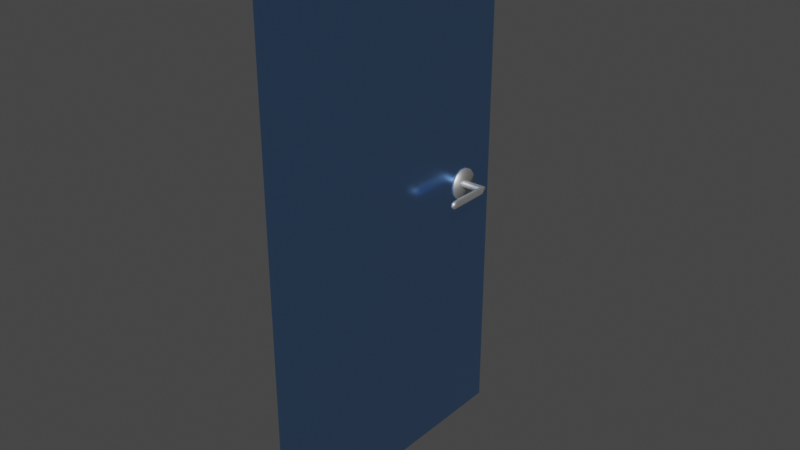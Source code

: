 # Source: Door.blend  (saved by Blender 2.83.19; exported with 4.5.12 LTS)
import bpy
from mathutils import Matrix  # noqa: F401  (used for matrix-valued properties, if any)

bpy.ops.wm.read_factory_settings(use_empty=True)
scene = bpy.context.scene
scene.name = 'Scene'

# ---- materials (node trees are filled in below, after node groups)
mat_material_002 = bpy.data.materials.new('Material.002')
mat_material_002.use_transparent_shadow = False
mat_material_001 = bpy.data.materials.new('Material.001')
mat_material_001.use_transparent_shadow = False

# ---- material node trees
mat_material_002.use_nodes = True; mat_material_002.node_tree.nodes.clear()
_N = mat_material_002.node_tree.nodes; _L = mat_material_002.node_tree.links
n0 = _N.new('ShaderNodeBsdfPrincipled'); n0.name = 'Principled BSDF'; n0.location = (10, 300)
n0.distribution = 'GGX'
n0.subsurface_method = 'BURLEY'
n0.inputs[0].default_value = (0.2901, 0.5374, 1.0, 1.0)
n0.inputs[1].default_value = 1.0
n0.inputs[2].default_value = 0.2309
n0.inputs[3].default_value = 1.45
n0.inputs[13].default_value = 0.2564
n0.inputs[27].default_value = (0.0, 0.0, 0.0, 1.0)
n0.inputs[28].default_value = 1.0
n1 = _N.new('ShaderNodeOutputMaterial'); n1.name = 'Material Output'; n1.location = (300, 300)
_L.new(n0.outputs[0], n1.inputs[0])
n1.is_active_output = True
mat_material_001.use_nodes = True; mat_material_001.node_tree.nodes.clear()
_N = mat_material_001.node_tree.nodes; _L = mat_material_001.node_tree.links
n0 = _N.new('ShaderNodeBsdfPrincipled'); n0.name = 'Principled BSDF'; n0.location = (10, 300)
n0.distribution = 'GGX'
n0.subsurface_method = 'BURLEY'
n0.inputs[1].default_value = 0.9127
n0.inputs[2].default_value = 0.5018
n0.inputs[3].default_value = 1.45
n0.inputs[13].default_value = 0.2636
n0.inputs[27].default_value = (0.0, 0.0, 0.0, 1.0)
n0.inputs[28].default_value = 1.0
n1 = _N.new('ShaderNodeOutputMaterial'); n1.name = 'Material Output'; n1.location = (300, 300)
_L.new(n0.outputs[0], n1.inputs[0])
n1.is_active_output = True

# ---- world
world_world = bpy.data.worlds.new('World'); scene.world = world_world
world_world.use_nodes = True; world_world.node_tree.nodes.clear()
_N = world_world.node_tree.nodes; _L = world_world.node_tree.links
n0 = _N.new('ShaderNodeOutputWorld'); n0.name = 'World Output'; n0.location = (300, 300)
n1 = _N.new('ShaderNodeBackground'); n1.name = 'Background'; n1.location = (10, 300)
n1.inputs[0].default_value = (0.05088, 0.05088, 0.05088, 1.0)
_L.new(n1.outputs[0], n0.inputs[0])
n0.is_active_output = True
world_world.color = (0.05088, 0.05088, 0.05088)
world_world.use_sun_shadow = False
world_world.sun_shadow_jitter_overblur = 0.0

# ---- meshes
me_cube_001 = bpy.data.meshes.new('Cube.001')
me_cube_001.from_pydata([(-0.05112, 0.03879, -4.269), (-0.05112, 0.03879, 4.269), (-0.05112, 4.726, -4.269), (-0.05112, 4.726, 4.269), (0.036, 0.03879, -4.269), (0.036, 0.03879, 4.269), (0.036, 4.726, -4.269), (0.036, 4.726, 4.269)], [], [(0, 1, 3, 2), (2, 3, 7, 6), (6, 7, 5, 4), (4, 5, 1, 0), (2, 6, 4, 0), (7, 3, 1, 5)])
_uv = me_cube_001.uv_layers.new(name='UVMap')
_uv.uv.foreach_set('vector', [0.375, 0.0, 0.625, 0.0, 0.625, 0.25, 0.375, 0.25, 0.375, 0.25, 0.625, 0.25, 0.625, 0.5, 0.375, 0.5, 0.375, 0.5, 0.625, 0.5, 0.625, 0.75, 0.375, 0.75, 0.375, 0.75, 0.625, 0.75, 0.625, 1.0, 0.375, 1.0, 0.125, 0.5, 0.375, 0.5, 0.375, 0.75, 0.125, 0.75, 0.625, 0.5, 0.875, 0.5, 0.875, 0.75, 0.625, 0.75])
me_cube_001.materials.append(mat_material_002)
me_cube_001.use_remesh_fix_poles = True
me_cube_001.use_remesh_preserve_attributes = False
me_cube_001.use_mirror_vertex_groups = False
me_cube_001.update()
me_cylinder = bpy.data.meshes.new('Cylinder')
me_cylinder.from_pydata([(5.275e-09, 0.2526, -0.02981), (5.597e-09, 0.2526, 0.01172), (0.1096, 0.2276, -0.02981), (0.1096, 0.2276, 0.01172), (0.1975, 0.1575, -0.02981), (0.1975, 0.1575, 0.01172), (0.2463, 0.05621, -0.02981), (0.2463, 0.05621, 0.01172), (0.2463, -0.05621, -0.02981), (0.2463, -0.05621, 0.01172), (0.1975, -0.1575, -0.02981), (0.1975, -0.1575, 0.01172), (0.1096, -0.2276, -0.02981), (0.1096, -0.2276, 0.01172), (4.342e-08, -0.2526, -0.02981), (4.374e-08, -0.2526, 0.01172), (-0.1096, -0.2276, -0.02981), (-0.1096, -0.2276, 0.01172), (-0.1975, -0.1575, -0.02981), (-0.1975, -0.1575, 0.01172), (-0.2463, -0.05621, -0.02981), (-0.2463, -0.05621, 0.01172), (-0.2463, 0.05621, -0.02981), (-0.2463, 0.05621, 0.01172), (-0.1975, 0.1575, -0.02981), (-0.1975, 0.1575, 0.01172), (-0.1096, 0.2276, -0.02981), (-0.1096, 0.2276, 0.01172)], [], [(0, 3, 2), (3, 4, 2), (5, 6, 4), (7, 8, 6), (9, 10, 8), (11, 12, 10), (13, 14, 12), (15, 16, 14), (17, 18, 16), (19, 20, 18), (21, 22, 20), (23, 24, 22), (25, 17, 9), (25, 26, 24), (26, 1, 0), (0, 1, 3), (3, 5, 4), (5, 7, 6), (7, 9, 8), (9, 11, 10), (11, 13, 12), (13, 15, 14), (15, 17, 16), (17, 19, 18), (19, 21, 20), (21, 23, 22), (23, 25, 24), (5, 3, 25), (3, 1, 25), (1, 27, 25), (25, 23, 21), (21, 19, 25), (19, 17, 25), (17, 15, 9), (15, 13, 9), (13, 11, 9), (9, 7, 25), (7, 5, 25), (25, 27, 26), (26, 27, 1)])
me_cylinder.polygons.foreach_set('use_smooth', [True] * 40)
_uv = me_cylinder.uv_layers.new(name='UVMap')
_uv.uv.foreach_set('vector', [1.0, 0.5, 0.9286, 1.0, 0.9286, 0.5, 0.9286, 1.0, 0.8571, 0.5, 0.9286, 0.5, 0.8571, 1.0, 0.7857, 0.5, 0.8571, 0.5, 0.7857, 1.0, 0.7143, 0.5, 0.7857, 0.5, 0.7143, 1.0, 0.6429, 0.5, 0.7143, 0.5, 0.6429, 1.0, 0.5714, 0.5, 0.6429, 0.5, 0.5714, 1.0, 0.5, 0.5, 0.5714, 0.5, 0.5, 1.0, 0.4286, 0.5, 0.5, 0.5, 0.4286, 1.0, 0.3571, 0.5, 0.4286, 0.5, 0.3571, 1.0, 0.2857, 0.5, 0.3571, 0.5, 0.2857, 1.0, 0.2143, 0.5, 0.2857, 0.5, 0.2143, 1.0, 0.1429, 0.5, 0.2143, 0.5, 0.06236, 0.3996, 0.1459, 0.03377, 0.484, 0.1966, 0.1429, 1.0, 0.07143, 0.5, 0.1429, 0.5, 0.07143, 0.5, -1.341e-07, 1.0, -1.341e-07, 0.5, 1.0, 0.5, 1.0, 1.0, 0.9286, 1.0, 0.9286, 1.0, 0.8571, 1.0, 0.8571, 0.5, 0.8571, 1.0, 0.7857, 1.0, 0.7857, 0.5, 0.7857, 1.0, 0.7143, 1.0, 0.7143, 0.5, 0.7143, 1.0, 0.6429, 1.0, 0.6429, 0.5, 0.6429, 1.0, 0.5714, 1.0, 0.5714, 0.5, 0.5714, 1.0, 0.5, 1.0, 0.5, 0.5, 0.5, 1.0, 0.4286, 1.0, 0.4286, 0.5, 0.4286, 1.0, 0.3571, 1.0, 0.3571, 0.5, 0.3571, 1.0, 0.2857, 1.0, 0.2857, 0.5, 0.2857, 1.0, 0.2143, 1.0, 0.2143, 0.5, 0.2143, 1.0, 0.1429, 1.0, 0.1429, 0.5, 0.4376, 0.3996, 0.3541, 0.4662, 0.06236, 0.3996, 0.3541, 0.4662, 0.25, 0.49, 0.06236, 0.3996, 0.25, 0.49, 0.1459, 0.4662, 0.06236, 0.3996, 0.06236, 0.3996, 0.01602, 0.3034, 0.01602, 0.1966, 0.01602, 0.1966, 0.06236, 0.1004, 0.06236, 0.3996, 0.06236, 0.1004, 0.1459, 0.03377, 0.06236, 0.3996, 0.1459, 0.03377, 0.25, 0.01, 0.484, 0.1966, 0.25, 0.01, 0.3541, 0.03377, 0.484, 0.1966, 0.3541, 0.03377, 0.4376, 0.1004, 0.484, 0.1966, 0.484, 0.1966, 0.484, 0.3034, 0.06236, 0.3996, 0.484, 0.3034, 0.4376, 0.3996, 0.06236, 0.3996, 0.1429, 1.0, 0.07143, 1.0, 0.07143, 0.5, 0.07143, 0.5, 0.07143, 1.0, -1.341e-07, 1.0])
me_cylinder.materials.append(mat_material_001)
me_cylinder.use_remesh_fix_poles = True
me_cylinder.use_remesh_preserve_attributes = False
me_cylinder.use_mirror_vertex_groups = False
me_cylinder.update()
me_cylinder_001 = bpy.data.meshes.new('Cylinder.001')
me_cylinder_001.from_pydata([(-7.536e-09, 0.06, 0.01239), (-7.536e-09, 0.06, 0.3324), (0.04243, 0.04243, 0.01239), (0.04243, 0.04243, 0.3324), (0.06, -2.623e-09, 0.01239), (0.06, -2.623e-09, 0.3324), (0.04243, -0.04243, 0.01239), (0.04243, -0.04243, 0.3324), (-1.278e-08, -0.06, 0.01239), (-1.278e-08, -0.06, 0.3324), (-0.04243, -0.04243, 0.01239), (-0.04243, -0.04243, 0.3324), (-0.06, 7.155e-10, 0.01239), (-0.06, 7.155e-10, 0.3324), (-0.04243, 0.04243, 0.01239), (-0.04243, 0.04243, 0.3324), (0.04243, 0.04243, 0.3681), (-4.268e-09, 0.06, 0.3681), (0.06, -2.623e-09, 0.3681), (0.04243, -0.04243, 0.3681), (-9.811e-09, -0.06, 0.3749), (-0.04243, -0.04243, 0.3681), (-0.06, 7.155e-10, 0.3681), (-0.04243, 0.04243, 0.3681), (0.04243, -0.7407, 0.3324), (0.06, -0.6983, 0.3324), (-6.056e-08, -0.7583, 0.3324), (-0.04243, -0.7407, 0.3324), (-0.06, -0.6983, 0.3324), (0.04243, -0.7407, 0.3681), (0.06, -0.6983, 0.3681), (-5.73e-08, -0.7583, 0.3681), (-0.04243, -0.7407, 0.3681), (-0.06, -0.6983, 0.3681), (-1.664e-08, -0.1598, 0.3749), (-2.346e-08, -0.2595, 0.3749), (-3.029e-08, -0.3593, 0.3749), (-3.711e-08, -0.459, 0.3749), (-4.394e-08, -0.5588, 0.3749), (-5.077e-08, -0.6585, 0.3749), (0.06, -0.5985, 0.3324), (0.06, -0.4988, 0.3324), (0.06, -0.399, 0.3324), (0.06, -0.2993, 0.3324), (0.06, -0.1995, 0.3324), (0.06, -0.09975, 0.3324), (0.06, -0.09975, 0.3681), (0.06, -0.1995, 0.3681), (0.06, -0.2993, 0.3681), (0.06, -0.399, 0.3681), (0.06, -0.4988, 0.3681), (0.06, -0.5985, 0.3681), (0.04243, -0.641, 0.3681), (0.04243, -0.5412, 0.3681), (0.04243, -0.4414, 0.3681), (0.04243, -0.3417, 0.3681), (0.04243, -0.2419, 0.3681), (0.04243, -0.1422, 0.3681), (-0.04243, -0.1422, 0.3324), (-0.04243, -0.2419, 0.3324), (-0.04243, -0.3417, 0.3324), (-0.04243, -0.4414, 0.3324), (-0.04243, -0.5412, 0.3324), (-0.04243, -0.641, 0.3324), (-0.06, -0.5985, 0.3324), (-0.06, -0.4988, 0.3324), (-0.06, -0.399, 0.3324), (-0.06, -0.2993, 0.3324), (-0.06, -0.1995, 0.3324), (-0.06, -0.09975, 0.3324), (-0.06, -0.5985, 0.3681), (-0.06, -0.4988, 0.3681), (-0.06, -0.399, 0.3681), (-0.06, -0.2993, 0.3681), (-0.06, -0.1995, 0.3681), (-0.06, -0.09975, 0.3681), (-1.961e-08, -0.1598, 0.3324), (-2.643e-08, -0.2595, 0.3324), (-3.326e-08, -0.3593, 0.3324), (-4.009e-08, -0.459, 0.3324), (-4.691e-08, -0.5588, 0.3324), (-5.374e-08, -0.6585, 0.3324), (-0.04243, -0.1422, 0.3681), (-0.04243, -0.2419, 0.3681), (-0.04243, -0.3417, 0.3681), (-0.04243, -0.4414, 0.3681), (-0.04243, -0.5412, 0.3681), (-0.04243, -0.641, 0.3681), (0.04243, -0.1422, 0.3324), (0.04243, -0.2419, 0.3324), (0.04243, -0.3417, 0.3324), (0.04243, -0.4414, 0.3324), (0.04243, -0.5412, 0.3324), (0.04243, -0.641, 0.3324)], [], [(1, 2, 0), (3, 4, 2), (5, 6, 4), (7, 8, 6), (9, 10, 8), (11, 12, 10), (64, 33, 70), (13, 14, 12), (15, 0, 14), (19, 18, 22), (15, 22, 23), (5, 16, 18), (63, 28, 64), (1, 23, 17), (3, 17, 16), (39, 29, 52), (51, 25, 40), (24, 31, 26), (26, 32, 27), (25, 29, 24), (27, 33, 28), (81, 27, 63), (39, 32, 31), (81, 24, 26), (93, 25, 24), (87, 33, 32), (52, 30, 51), (19, 46, 18), (57, 47, 46), (56, 48, 47), (55, 49, 48), (54, 50, 49), (53, 51, 50), (21, 75, 82), (82, 74, 83), (83, 73, 84), (84, 72, 85), (85, 71, 86), (86, 70, 87), (7, 45, 88), (88, 44, 89), (89, 43, 90), (90, 42, 91), (91, 41, 92), (92, 40, 93), (9, 88, 76), (76, 89, 77), (77, 90, 78), (78, 91, 79), (79, 92, 80), (80, 93, 81), (20, 82, 34), (34, 83, 35), (35, 84, 36), (36, 85, 37), (37, 86, 38), (38, 87, 39), (9, 58, 11), (76, 59, 58), (77, 60, 59), (78, 61, 60), (79, 62, 61), (80, 63, 62), (18, 45, 5), (46, 44, 45), (47, 43, 44), (48, 42, 43), (49, 41, 42), (50, 40, 41), (20, 57, 19), (34, 56, 57), (35, 55, 56), (36, 54, 55), (37, 53, 54), (38, 52, 53), (11, 69, 13), (58, 68, 69), (59, 67, 68), (60, 66, 67), (61, 65, 66), (62, 64, 65), (13, 75, 22), (69, 74, 75), (68, 73, 74), (67, 72, 73), (66, 71, 72), (65, 70, 71), (1, 3, 2), (3, 5, 4), (5, 7, 6), (7, 9, 8), (9, 11, 10), (11, 13, 12), (64, 28, 33), (13, 15, 14), (15, 1, 0), (18, 16, 22), (16, 17, 22), (17, 23, 22), (22, 21, 20), (20, 19, 22), (15, 13, 22), (5, 3, 16), (63, 27, 28), (1, 15, 23), (3, 1, 17), (39, 31, 29), (51, 30, 25), (24, 29, 31), (26, 31, 32), (25, 30, 29), (27, 32, 33), (81, 26, 27), (39, 87, 32), (81, 93, 24), (93, 40, 25), (87, 70, 33), (52, 29, 30), (19, 57, 46), (57, 56, 47), (56, 55, 48), (55, 54, 49), (54, 53, 50), (53, 52, 51), (21, 22, 75), (82, 75, 74), (83, 74, 73), (84, 73, 72), (85, 72, 71), (86, 71, 70), (7, 5, 45), (88, 45, 44), (89, 44, 43), (90, 43, 42), (91, 42, 41), (92, 41, 40), (9, 7, 88), (76, 88, 89), (77, 89, 90), (78, 90, 91), (79, 91, 92), (80, 92, 93), (20, 21, 82), (34, 82, 83), (35, 83, 84), (36, 84, 85), (37, 85, 86), (38, 86, 87), (9, 76, 58), (76, 77, 59), (77, 78, 60), (78, 79, 61), (79, 80, 62), (80, 81, 63), (18, 46, 45), (46, 47, 44), (47, 48, 43), (48, 49, 42), (49, 50, 41), (50, 51, 40), (20, 34, 57), (34, 35, 56), (35, 36, 55), (36, 37, 54), (37, 38, 53), (38, 39, 52), (11, 58, 69), (58, 59, 68), (59, 60, 67), (60, 61, 66), (61, 62, 65), (62, 63, 64), (13, 69, 75), (69, 68, 74), (68, 67, 73), (67, 66, 72), (66, 65, 71), (65, 64, 70)])
me_cylinder_001.polygons.foreach_set('use_smooth', [True] * 178)
_uv = me_cylinder_001.uv_layers.new(name='UVMap')
_uv.uv.foreach_set('vector', [1.0, 1.0, 0.875, 0.5, 1.0, 0.5, 0.875, 1.0, 0.75, 0.5, 0.875, 0.5, 0.75, 1.0, 0.625, 0.5, 0.75, 0.5, 0.625, 1.0, 0.5, 0.5, 0.625, 0.5, 0.5, 1.0, 0.375, 0.5, 0.5, 0.5, 0.375, 1.0, 0.25, 0.5, 0.375, 0.5, 0.25, 1.0, 0.25, 1.0, 0.25, 1.0, 0.25, 1.0, 0.125, 0.5, 0.25, 0.5, 0.125, 1.0, 0.0, 0.5, 0.125, 0.5, 0.4197, 0.08029, 0.49, 0.25, 0.01, 0.25, 0.125, 1.0, 0.25, 1.0, 0.125, 1.0, 0.75, 1.0, 0.875, 1.0, 0.75, 1.0, 0.375, 1.0, 0.25, 1.0, 0.25, 1.0, 0.0, 1.0, 0.125, 1.0, 0.0, 1.0, 0.875, 1.0, 1.0, 1.0, 0.875, 1.0, 0.25, 0.01, 0.4197, 0.08029, 0.4197, 0.08029, 0.75, 1.0, 0.75, 1.0, 0.75, 1.0, 0.625, 1.0, 0.5, 1.0, 0.5, 1.0, 0.5, 1.0, 0.375, 1.0, 0.375, 1.0, 0.75, 1.0, 0.625, 1.0, 0.625, 1.0, 0.375, 1.0, 0.25, 1.0, 0.25, 1.0, 0.5, 1.0, 0.375, 1.0, 0.375, 1.0, 0.25, 0.01, 0.08029, 0.08029, 0.25, 0.01, 0.5, 1.0, 0.625, 1.0, 0.5, 1.0, 0.625, 1.0, 0.75, 1.0, 0.625, 1.0, 0.08029, 0.08029, 0.01, 0.25, 0.08029, 0.08029, 0.4197, 0.08029, 0.49, 0.25, 0.49, 0.25, 0.4197, 0.08029, 0.49, 0.25, 0.49, 0.25, 0.4197, 0.08029, 0.49, 0.25, 0.49, 0.25, 0.4197, 0.08029, 0.49, 0.25, 0.49, 0.25, 0.4197, 0.08029, 0.49, 0.25, 0.49, 0.25, 0.4197, 0.08029, 0.49, 0.25, 0.49, 0.25, 0.4197, 0.08029, 0.49, 0.25, 0.49, 0.25, 0.08029, 0.08029, 0.01, 0.25, 0.08029, 0.08029, 0.08029, 0.08029, 0.01, 0.25, 0.08029, 0.08029, 0.08029, 0.08029, 0.01, 0.25, 0.08029, 0.08029, 0.08029, 0.08029, 0.01, 0.25, 0.08029, 0.08029, 0.08029, 0.08029, 0.01, 0.25, 0.08029, 0.08029, 0.08029, 0.08029, 0.01, 0.25, 0.08029, 0.08029, 0.625, 1.0, 0.75, 1.0, 0.625, 1.0, 0.625, 1.0, 0.75, 1.0, 0.625, 1.0, 0.625, 1.0, 0.75, 1.0, 0.625, 1.0, 0.625, 1.0, 0.75, 1.0, 0.625, 1.0, 0.625, 1.0, 0.75, 1.0, 0.625, 1.0, 0.625, 1.0, 0.75, 1.0, 0.625, 1.0, 0.5, 1.0, 0.625, 1.0, 0.5, 1.0, 0.5, 1.0, 0.625, 1.0, 0.5, 1.0, 0.5, 1.0, 0.625, 1.0, 0.5, 1.0, 0.5, 1.0, 0.625, 1.0, 0.5, 1.0, 0.5, 1.0, 0.625, 1.0, 0.5, 1.0, 0.5, 1.0, 0.625, 1.0, 0.5, 1.0, 0.25, 0.01, 0.08029, 0.08029, 0.25, 0.01, 0.25, 0.01, 0.08029, 0.08029, 0.25, 0.01, 0.25, 0.01, 0.08029, 0.08029, 0.25, 0.01, 0.25, 0.01, 0.08029, 0.08029, 0.25, 0.01, 0.25, 0.01, 0.08029, 0.08029, 0.25, 0.01, 0.25, 0.01, 0.08029, 0.08029, 0.25, 0.01, 0.5, 1.0, 0.375, 1.0, 0.375, 1.0, 0.5, 1.0, 0.375, 1.0, 0.375, 1.0, 0.5, 1.0, 0.375, 1.0, 0.375, 1.0, 0.5, 1.0, 0.375, 1.0, 0.375, 1.0, 0.5, 1.0, 0.375, 1.0, 0.375, 1.0, 0.5, 1.0, 0.375, 1.0, 0.375, 1.0, 0.75, 1.0, 0.75, 1.0, 0.75, 1.0, 0.75, 1.0, 0.75, 1.0, 0.75, 1.0, 0.75, 1.0, 0.75, 1.0, 0.75, 1.0, 0.75, 1.0, 0.75, 1.0, 0.75, 1.0, 0.75, 1.0, 0.75, 1.0, 0.75, 1.0, 0.75, 1.0, 0.75, 1.0, 0.75, 1.0, 0.25, 0.01, 0.4197, 0.08029, 0.4197, 0.08029, 0.25, 0.01, 0.4197, 0.08029, 0.4197, 0.08029, 0.25, 0.01, 0.4197, 0.08029, 0.4197, 0.08029, 0.25, 0.01, 0.4197, 0.08029, 0.4197, 0.08029, 0.25, 0.01, 0.4197, 0.08029, 0.4197, 0.08029, 0.25, 0.01, 0.4197, 0.08029, 0.4197, 0.08029, 0.375, 1.0, 0.25, 1.0, 0.25, 1.0, 0.375, 1.0, 0.25, 1.0, 0.25, 1.0, 0.375, 1.0, 0.25, 1.0, 0.25, 1.0, 0.375, 1.0, 0.25, 1.0, 0.25, 1.0, 0.375, 1.0, 0.25, 1.0, 0.25, 1.0, 0.375, 1.0, 0.25, 1.0, 0.25, 1.0, 0.25, 1.0, 0.25, 1.0, 0.25, 1.0, 0.25, 1.0, 0.25, 1.0, 0.25, 1.0, 0.25, 1.0, 0.25, 1.0, 0.25, 1.0, 0.25, 1.0, 0.25, 1.0, 0.25, 1.0, 0.25, 1.0, 0.25, 1.0, 0.25, 1.0, 0.25, 1.0, 0.25, 1.0, 0.25, 1.0, 1.0, 1.0, 0.875, 1.0, 0.875, 0.5, 0.875, 1.0, 0.75, 1.0, 0.75, 0.5, 0.75, 1.0, 0.625, 1.0, 0.625, 0.5, 0.625, 1.0, 0.5, 1.0, 0.5, 0.5, 0.5, 1.0, 0.375, 1.0, 0.375, 0.5, 0.375, 1.0, 0.25, 1.0, 0.25, 0.5, 0.25, 1.0, 0.25, 1.0, 0.25, 1.0, 0.25, 1.0, 0.125, 1.0, 0.125, 0.5, 0.125, 1.0, 0.0, 1.0, 0.0, 0.5, 0.49, 0.25, 0.4197, 0.4197, 0.01, 0.25, 0.4197, 0.4197, 0.25, 0.49, 0.01, 0.25, 0.25, 0.49, 0.08029, 0.4197, 0.01, 0.25, 0.01, 0.25, 0.08029, 0.08029, 0.25, 0.01, 0.25, 0.01, 0.4197, 0.08029, 0.01, 0.25, 0.125, 1.0, 0.25, 1.0, 0.25, 1.0, 0.75, 1.0, 0.875, 1.0, 0.875, 1.0, 0.375, 1.0, 0.375, 1.0, 0.25, 1.0, 0.0, 1.0, 0.125, 1.0, 0.125, 1.0, 0.875, 1.0, 1.0, 1.0, 1.0, 1.0, 0.25, 0.01, 0.25, 0.01, 0.4197, 0.08029, 0.75, 1.0, 0.75, 1.0, 0.75, 1.0, 0.625, 1.0, 0.625, 1.0, 0.5, 1.0, 0.5, 1.0, 0.5, 1.0, 0.375, 1.0, 0.75, 1.0, 0.75, 1.0, 0.625, 1.0, 0.375, 1.0, 0.375, 1.0, 0.25, 1.0, 0.5, 1.0, 0.5, 1.0, 0.375, 1.0, 0.25, 0.01, 0.08029, 0.08029, 0.08029, 0.08029, 0.5, 1.0, 0.625, 1.0, 0.625, 1.0, 0.625, 1.0, 0.75, 1.0, 0.75, 1.0, 0.08029, 0.08029, 0.01, 0.25, 0.01, 0.25, 0.4197, 0.08029, 0.4197, 0.08029, 0.49, 0.25, 0.4197, 0.08029, 0.4197, 0.08029, 0.49, 0.25, 0.4197, 0.08029, 0.4197, 0.08029, 0.49, 0.25, 0.4197, 0.08029, 0.4197, 0.08029, 0.49, 0.25, 0.4197, 0.08029, 0.4197, 0.08029, 0.49, 0.25, 0.4197, 0.08029, 0.4197, 0.08029, 0.49, 0.25, 0.4197, 0.08029, 0.4197, 0.08029, 0.49, 0.25, 0.08029, 0.08029, 0.01, 0.25, 0.01, 0.25, 0.08029, 0.08029, 0.01, 0.25, 0.01, 0.25, 0.08029, 0.08029, 0.01, 0.25, 0.01, 0.25, 0.08029, 0.08029, 0.01, 0.25, 0.01, 0.25, 0.08029, 0.08029, 0.01, 0.25, 0.01, 0.25, 0.08029, 0.08029, 0.01, 0.25, 0.01, 0.25, 0.625, 1.0, 0.75, 1.0, 0.75, 1.0, 0.625, 1.0, 0.75, 1.0, 0.75, 1.0, 0.625, 1.0, 0.75, 1.0, 0.75, 1.0, 0.625, 1.0, 0.75, 1.0, 0.75, 1.0, 0.625, 1.0, 0.75, 1.0, 0.75, 1.0, 0.625, 1.0, 0.75, 1.0, 0.75, 1.0, 0.5, 1.0, 0.625, 1.0, 0.625, 1.0, 0.5, 1.0, 0.625, 1.0, 0.625, 1.0, 0.5, 1.0, 0.625, 1.0, 0.625, 1.0, 0.5, 1.0, 0.625, 1.0, 0.625, 1.0, 0.5, 1.0, 0.625, 1.0, 0.625, 1.0, 0.5, 1.0, 0.625, 1.0, 0.625, 1.0, 0.25, 0.01, 0.08029, 0.08029, 0.08029, 0.08029, 0.25, 0.01, 0.08029, 0.08029, 0.08029, 0.08029, 0.25, 0.01, 0.08029, 0.08029, 0.08029, 0.08029, 0.25, 0.01, 0.08029, 0.08029, 0.08029, 0.08029, 0.25, 0.01, 0.08029, 0.08029, 0.08029, 0.08029, 0.25, 0.01, 0.08029, 0.08029, 0.08029, 0.08029, 0.5, 1.0, 0.5, 1.0, 0.375, 1.0, 0.5, 1.0, 0.5, 1.0, 0.375, 1.0, 0.5, 1.0, 0.5, 1.0, 0.375, 1.0, 0.5, 1.0, 0.5, 1.0, 0.375, 1.0, 0.5, 1.0, 0.5, 1.0, 0.375, 1.0, 0.5, 1.0, 0.5, 1.0, 0.375, 1.0, 0.75, 1.0, 0.75, 1.0, 0.75, 1.0, 0.75, 1.0, 0.75, 1.0, 0.75, 1.0, 0.75, 1.0, 0.75, 1.0, 0.75, 1.0, 0.75, 1.0, 0.75, 1.0, 0.75, 1.0, 0.75, 1.0, 0.75, 1.0, 0.75, 1.0, 0.75, 1.0, 0.75, 1.0, 0.75, 1.0, 0.25, 0.01, 0.25, 0.01, 0.4197, 0.08029, 0.25, 0.01, 0.25, 0.01, 0.4197, 0.08029, 0.25, 0.01, 0.25, 0.01, 0.4197, 0.08029, 0.25, 0.01, 0.25, 0.01, 0.4197, 0.08029, 0.25, 0.01, 0.25, 0.01, 0.4197, 0.08029, 0.25, 0.01, 0.25, 0.01, 0.4197, 0.08029, 0.375, 1.0, 0.375, 1.0, 0.25, 1.0, 0.375, 1.0, 0.375, 1.0, 0.25, 1.0, 0.375, 1.0, 0.375, 1.0, 0.25, 1.0, 0.375, 1.0, 0.375, 1.0, 0.25, 1.0, 0.375, 1.0, 0.375, 1.0, 0.25, 1.0, 0.375, 1.0, 0.375, 1.0, 0.25, 1.0, 0.25, 1.0, 0.25, 1.0, 0.25, 1.0, 0.25, 1.0, 0.25, 1.0, 0.25, 1.0, 0.25, 1.0, 0.25, 1.0, 0.25, 1.0, 0.25, 1.0, 0.25, 1.0, 0.25, 1.0, 0.25, 1.0, 0.25, 1.0, 0.25, 1.0, 0.25, 1.0, 0.25, 1.0, 0.25, 1.0])
me_cylinder_001.materials.append(mat_material_001)
me_cylinder_001.use_remesh_fix_poles = True
me_cylinder_001.use_remesh_preserve_attributes = False
me_cylinder_001.use_mirror_vertex_groups = False
me_cylinder_001.update()

# ---- objects
ob_cube = bpy.data.objects.new('Cube', me_cube_001)
ob_cylinder = bpy.data.objects.new('Cylinder', me_cylinder)
ob_cylinder_001 = bpy.data.objects.new('Cylinder.001', me_cylinder_001)

# ---- transforms, parenting, visibility, modifiers, constraints
ob_cube.location = (0.1197, -2.382, 0.0)
ob_cube.lineart.crease_threshold = 0.0
ob_cylinder.parent = ob_cube
ob_cylinder.matrix_parent_inverse = Matrix(((1.0, -0.0, -0.0, -0.1197), (-0.0, 1.0, 0.0, 2.382), (-0.0, -0.0, 1.0, -0.0), (-0.0, 0.0, -0.0, 1.0)))
ob_cylinder.location = (0.1671, 1.69, 0.0)
ob_cylinder.rotation_euler = (0.0, 1.571, 0.0)
ob_cylinder.lineart.crease_threshold = 0.0
ob_cylinder_001.parent = ob_cylinder
ob_cylinder_001.matrix_parent_inverse = Matrix(((-4.371e-08, 0.0, -1.0, 7.868e-09), (-0.0, 1.0, -0.0, -1.65), (1.0, -0.0, -4.371e-08, -0.18), (0.0, -0.0, 0.0, 1.0)))
ob_cylinder_001.location = (0.1776, 1.66, 0.0)
ob_cylinder_001.rotation_euler = (0.0, 1.571, 0.0)
ob_cylinder_001.lineart.crease_threshold = 0.0

# ---- collection membership
scene.collection.objects.link(ob_cube)
scene.collection.objects.link(ob_cylinder)
scene.collection.objects.link(ob_cylinder_001)

# ---- scene / render settings (as saved in the file)
scene.frame_start = 1; scene.frame_end = 250; scene.frame_set(1)
scene.render.engine = 'BLENDER_EEVEE_NEXT'
scene.cycles.use_denoising = False
scene.cycles.samples = 128
scene.cycles.sampling_pattern = 'TABULATED_SOBOL'
scene.cycles.use_adaptive_sampling = False
scene.cycles.use_light_tree = False
scene.view_settings.view_transform = 'Filmic'
bpy.context.view_layer.update()

# ---- added for rendering (the .blend has no active camera and no usable light): camera, sun
cam_auto = bpy.data.cameras.new('AutoCamera')
cam_auto.lens = 50.0
cam_auto.sensor_width = 36.0
cam_auto.clip_end = 1000.0
ob_auto_camera = bpy.data.objects.new('AutoCamera', cam_auto)
scene.collection.objects.link(ob_auto_camera)
ob_auto_camera.location = (9.32629, -10.8266, 7.21774)
ob_auto_camera.rotation_euler = (1.09748, -7.21219e-08, 0.694738)
scene.camera = ob_auto_camera
light_auto_sun = bpy.data.lights.new('AutoSun', 'SUN')
light_auto_sun.energy = 3.0
light_auto_sun.angle = 0.0523599
ob_auto_sun = bpy.data.objects.new('AutoSun', light_auto_sun)
scene.collection.objects.link(ob_auto_sun)
ob_auto_sun.rotation_euler = (0.872665, 0.174533, 0.523599)
bpy.context.view_layer.update()
